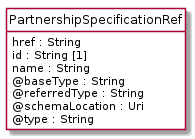

The diagram above was rendered by PlantUML. Its source (embedded in the PNG):
@startuml
hide circle
hide methods
hide stereotype
show <<Enumeration>> stereotype
skinparam class {
   BackgroundColor<<Enumeration>> #E6F5F7
   BackgroundColor<<Ref>> #FFFFE0
   BackgroundColor<<Pivot>> #FFFFFFF
   BackgroundColor<<SimpleType>> #E2F0DA
   BackgroundColor #FCF2E3
}

class PartnershipSpecificationRef <<Pivot>> {
    href : String
    id : String [1]
    name : String
    @baseType : String
    @referredType : String
    @schemaLocation : Uri
    @type : String
}


@enduml